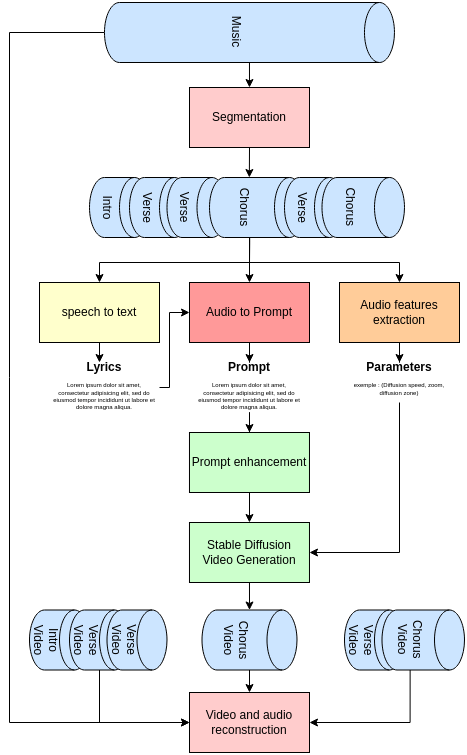

The diagram above was exported from draw.io. Its source (the exported page's mxGraphModel, read from the mxfile embedded in the PNG):
<mxGraphModel dx="1674" dy="743" grid="1" gridSize="10" guides="1" tooltips="1" connect="1" arrows="1" fold="1" page="1" pageScale="1" pageWidth="850" pageHeight="1100" math="0" shadow="0">
  <root>
    <mxCell id="0" />
    <mxCell id="1" parent="0" />
    <mxCell id="e-ZXF8xSXyRiGs1Bme3S-2" value="Intro&lt;br&gt;Video" style="shape=cylinder3;whiteSpace=wrap;html=1;boundedLbl=1;backgroundOutline=1;size=15;rotation=90;fillColor=#CCE5FF;" parent="1" vertex="1">
      <mxGeometry x="50" y="757.5" width="60" height="60" as="geometry" />
    </mxCell>
    <mxCell id="e-ZXF8xSXyRiGs1Bme3S-3" value="Verse Video" style="shape=cylinder3;whiteSpace=wrap;html=1;boundedLbl=1;backgroundOutline=1;size=15;rotation=90;fillColor=#CCE5FF;" parent="1" vertex="1">
      <mxGeometry x="90" y="757.5" width="60" height="60" as="geometry" />
    </mxCell>
    <mxCell id="e-ZXF8xSXyRiGs1Bme3S-4" value="Verse Video" style="shape=cylinder3;whiteSpace=wrap;html=1;boundedLbl=1;backgroundOutline=1;size=15;rotation=90;fillColor=#CCE5FF;" parent="1" vertex="1">
      <mxGeometry x="127.5" y="757.5" width="60" height="60" as="geometry" />
    </mxCell>
    <mxCell id="l23PV9Nh9ZStqGApDxlz-9" style="edgeStyle=orthogonalEdgeStyle;rounded=0;orthogonalLoop=1;jettySize=auto;html=1;exitX=1;exitY=0.5;exitDx=0;exitDy=0;exitPerimeter=0;entryX=0.5;entryY=0;entryDx=0;entryDy=0;" parent="1" source="jOO2P_ryM3PpKAq4Kxtl-1" target="jOO2P_ryM3PpKAq4Kxtl-2" edge="1">
      <mxGeometry relative="1" as="geometry" />
    </mxCell>
    <mxCell id="e-ZXF8xSXyRiGs1Bme3S-11" style="edgeStyle=orthogonalEdgeStyle;rounded=0;orthogonalLoop=1;jettySize=auto;html=1;entryX=0;entryY=0.5;entryDx=0;entryDy=0;" parent="1" source="jOO2P_ryM3PpKAq4Kxtl-1" target="e-ZXF8xSXyRiGs1Bme3S-10" edge="1">
      <mxGeometry relative="1" as="geometry">
        <mxPoint x="10" y="880" as="targetPoint" />
        <Array as="points">
          <mxPoint x="30" y="180" />
          <mxPoint x="30" y="870" />
        </Array>
      </mxGeometry>
    </mxCell>
    <mxCell id="jOO2P_ryM3PpKAq4Kxtl-1" value="Music&lt;br&gt;" style="shape=cylinder3;whiteSpace=wrap;html=1;boundedLbl=1;backgroundOutline=1;size=15;rotation=90;fillColor=#CCE5FF;" parent="1" vertex="1">
      <mxGeometry x="239.98" y="35" width="60" height="290" as="geometry" />
    </mxCell>
    <mxCell id="l23PV9Nh9ZStqGApDxlz-3" style="edgeStyle=orthogonalEdgeStyle;rounded=0;orthogonalLoop=1;jettySize=auto;html=1;exitX=0.5;exitY=1;exitDx=0;exitDy=0;" parent="1" source="jOO2P_ryM3PpKAq4Kxtl-2" edge="1">
      <mxGeometry relative="1" as="geometry">
        <mxPoint x="269.8571428571429" y="325" as="targetPoint" />
      </mxGeometry>
    </mxCell>
    <mxCell id="jOO2P_ryM3PpKAq4Kxtl-2" value="Segmentation" style="rounded=0;whiteSpace=wrap;html=1;fillColor=#FFCCCC;" parent="1" vertex="1">
      <mxGeometry x="210" y="235" width="120" height="60" as="geometry" />
    </mxCell>
    <mxCell id="jOO2P_ryM3PpKAq4Kxtl-3" value="Intro" style="shape=cylinder3;whiteSpace=wrap;html=1;boundedLbl=1;backgroundOutline=1;size=15;rotation=90;fillColor=#CCE5FF;" parent="1" vertex="1">
      <mxGeometry x="110" y="325" width="60" height="60" as="geometry" />
    </mxCell>
    <mxCell id="l23PV9Nh9ZStqGApDxlz-4" style="edgeStyle=orthogonalEdgeStyle;rounded=0;orthogonalLoop=1;jettySize=auto;html=1;exitX=1;exitY=0.5;exitDx=0;exitDy=0;exitPerimeter=0;" parent="1" source="jOO2P_ryM3PpKAq4Kxtl-6" target="jOO2P_ryM3PpKAq4Kxtl-7" edge="1">
      <mxGeometry relative="1" as="geometry">
        <Array as="points">
          <mxPoint x="270" y="385" />
        </Array>
      </mxGeometry>
    </mxCell>
    <mxCell id="l23PV9Nh9ZStqGApDxlz-5" style="edgeStyle=orthogonalEdgeStyle;rounded=0;orthogonalLoop=1;jettySize=auto;html=1;exitX=1;exitY=0.5;exitDx=0;exitDy=0;exitPerimeter=0;entryX=0.5;entryY=0;entryDx=0;entryDy=0;" parent="1" source="jOO2P_ryM3PpKAq4Kxtl-6" target="jOO2P_ryM3PpKAq4Kxtl-10" edge="1">
      <mxGeometry relative="1" as="geometry">
        <Array as="points">
          <mxPoint x="270" y="385" />
          <mxPoint x="270" y="410" />
          <mxPoint x="120" y="410" />
        </Array>
      </mxGeometry>
    </mxCell>
    <mxCell id="l23PV9Nh9ZStqGApDxlz-12" style="edgeStyle=orthogonalEdgeStyle;rounded=0;orthogonalLoop=1;jettySize=auto;html=1;entryX=0.5;entryY=0;entryDx=0;entryDy=0;exitX=0.994;exitY=0.577;exitDx=0;exitDy=0;exitPerimeter=0;" parent="1" source="jOO2P_ryM3PpKAq4Kxtl-6" target="l23PV9Nh9ZStqGApDxlz-11" edge="1">
      <mxGeometry relative="1" as="geometry">
        <Array as="points">
          <mxPoint x="270" y="390" />
          <mxPoint x="270" y="390" />
          <mxPoint x="270" y="410" />
          <mxPoint x="420" y="410" />
        </Array>
      </mxGeometry>
    </mxCell>
    <mxCell id="l23PV9Nh9ZStqGApDxlz-7" style="edgeStyle=orthogonalEdgeStyle;rounded=0;orthogonalLoop=1;jettySize=auto;html=1;" parent="1" source="jOO2P_ryM3PpKAq4Kxtl-7" target="jOO2P_ryM3PpKAq4Kxtl-9" edge="1">
      <mxGeometry relative="1" as="geometry" />
    </mxCell>
    <mxCell id="jOO2P_ryM3PpKAq4Kxtl-7" value="Audio to Prompt" style="rounded=0;whiteSpace=wrap;html=1;fillColor=#FF9999;" parent="1" vertex="1">
      <mxGeometry x="210" y="430" width="120" height="60" as="geometry" />
    </mxCell>
    <mxCell id="l23PV9Nh9ZStqGApDxlz-6" style="edgeStyle=orthogonalEdgeStyle;rounded=0;orthogonalLoop=1;jettySize=auto;html=1;entryX=0.5;entryY=0;entryDx=0;entryDy=0;" parent="1" source="jOO2P_ryM3PpKAq4Kxtl-9" target="px-a4BxQulvwV5SdrxV2-1" edge="1">
      <mxGeometry relative="1" as="geometry">
        <mxPoint x="269.98" y="590" as="targetPoint" />
      </mxGeometry>
    </mxCell>
    <mxCell id="jOO2P_ryM3PpKAq4Kxtl-9" value="&lt;h1 style=&quot;&quot;&gt;Prompt&lt;/h1&gt;&lt;p&gt;Lorem ipsum dolor sit amet, consectetur adipisicing elit, sed do eiusmod tempor incididunt ut labore et dolore magna aliqua.&lt;/p&gt;" style="text;html=1;strokeColor=none;fillColor=none;spacing=5;spacingTop=-20;whiteSpace=wrap;overflow=hidden;rounded=0;fontSize=6;align=center;" parent="1" vertex="1">
      <mxGeometry x="214.98" y="510" width="110" height="50" as="geometry" />
    </mxCell>
    <mxCell id="l23PV9Nh9ZStqGApDxlz-8" style="edgeStyle=orthogonalEdgeStyle;rounded=0;orthogonalLoop=1;jettySize=auto;html=1;entryX=0.455;entryY=0;entryDx=0;entryDy=0;entryPerimeter=0;" parent="1" source="jOO2P_ryM3PpKAq4Kxtl-10" target="jOO2P_ryM3PpKAq4Kxtl-11" edge="1">
      <mxGeometry relative="1" as="geometry" />
    </mxCell>
    <mxCell id="jOO2P_ryM3PpKAq4Kxtl-10" value="speech to text" style="rounded=0;whiteSpace=wrap;html=1;fillColor=#FFFFCC;" parent="1" vertex="1">
      <mxGeometry x="59.999999999999986" y="430" width="120" height="60" as="geometry" />
    </mxCell>
    <mxCell id="l23PV9Nh9ZStqGApDxlz-2" style="edgeStyle=orthogonalEdgeStyle;rounded=0;orthogonalLoop=1;jettySize=auto;html=1;entryX=0;entryY=0.5;entryDx=0;entryDy=0;" parent="1" source="jOO2P_ryM3PpKAq4Kxtl-11" target="jOO2P_ryM3PpKAq4Kxtl-7" edge="1">
      <mxGeometry relative="1" as="geometry">
        <Array as="points">
          <mxPoint x="190" y="535" />
          <mxPoint x="190" y="460" />
        </Array>
      </mxGeometry>
    </mxCell>
    <mxCell id="jOO2P_ryM3PpKAq4Kxtl-11" value="&lt;h1 style=&quot;&quot;&gt;Lyrics&lt;/h1&gt;&lt;p&gt;Lorem ipsum dolor sit amet, consectetur adipisicing elit, sed do eiusmod tempor incididunt ut labore et dolore magna aliqua.&lt;/p&gt;" style="text;html=1;strokeColor=none;fillColor=none;spacing=5;spacingTop=-20;whiteSpace=wrap;overflow=hidden;rounded=0;fontSize=6;align=center;" parent="1" vertex="1">
      <mxGeometry x="70" y="510" width="110" height="50" as="geometry" />
    </mxCell>
    <mxCell id="l23PV9Nh9ZStqGApDxlz-20" style="edgeStyle=orthogonalEdgeStyle;rounded=0;orthogonalLoop=1;jettySize=auto;html=1;exitX=0.5;exitY=1;exitDx=0;exitDy=0;entryX=0;entryY=0.5;entryDx=0;entryDy=0;entryPerimeter=0;" parent="1" source="l23PV9Nh9ZStqGApDxlz-10" target="l23PV9Nh9ZStqGApDxlz-19" edge="1">
      <mxGeometry relative="1" as="geometry" />
    </mxCell>
    <mxCell id="l23PV9Nh9ZStqGApDxlz-10" value="Stable Diffusion &lt;br&gt;Video Generation" style="rounded=0;whiteSpace=wrap;html=1;fillColor=#CCFFCC;" parent="1" vertex="1">
      <mxGeometry x="209.98" y="670" width="120" height="60" as="geometry" />
    </mxCell>
    <mxCell id="l23PV9Nh9ZStqGApDxlz-15" style="edgeStyle=orthogonalEdgeStyle;rounded=0;orthogonalLoop=1;jettySize=auto;html=1;entryX=0.5;entryY=0;entryDx=0;entryDy=0;" parent="1" source="l23PV9Nh9ZStqGApDxlz-11" target="l23PV9Nh9ZStqGApDxlz-14" edge="1">
      <mxGeometry relative="1" as="geometry" />
    </mxCell>
    <mxCell id="l23PV9Nh9ZStqGApDxlz-11" value="Audio features extraction" style="rounded=0;whiteSpace=wrap;html=1;fillColor=#FFCC99;" parent="1" vertex="1">
      <mxGeometry x="360" y="430" width="120" height="60" as="geometry" />
    </mxCell>
    <mxCell id="l23PV9Nh9ZStqGApDxlz-16" style="edgeStyle=orthogonalEdgeStyle;rounded=0;orthogonalLoop=1;jettySize=auto;html=1;entryX=1;entryY=0.5;entryDx=0;entryDy=0;exitX=0.5;exitY=1;exitDx=0;exitDy=0;" parent="1" source="l23PV9Nh9ZStqGApDxlz-14" target="l23PV9Nh9ZStqGApDxlz-10" edge="1">
      <mxGeometry relative="1" as="geometry" />
    </mxCell>
    <mxCell id="l23PV9Nh9ZStqGApDxlz-14" value="&lt;h1 style=&quot;&quot;&gt;Parameters&lt;/h1&gt;&lt;p&gt;exemple : (Diffusion speed, zoom, diffusion zone)&lt;/p&gt;&lt;p&gt;&lt;br&gt;&lt;/p&gt;" style="text;html=1;strokeColor=none;fillColor=none;spacing=5;spacingTop=-20;whiteSpace=wrap;overflow=hidden;rounded=0;fontSize=6;align=center;" parent="1" vertex="1">
      <mxGeometry x="365" y="510" width="110" height="40" as="geometry" />
    </mxCell>
    <mxCell id="l23PV9Nh9ZStqGApDxlz-17" value="Verse" style="shape=cylinder3;whiteSpace=wrap;html=1;boundedLbl=1;backgroundOutline=1;size=15;rotation=90;fillColor=#CCE5FF;" parent="1" vertex="1">
      <mxGeometry x="150" y="325" width="60" height="60" as="geometry" />
    </mxCell>
    <mxCell id="l23PV9Nh9ZStqGApDxlz-18" value="Verse" style="shape=cylinder3;whiteSpace=wrap;html=1;boundedLbl=1;backgroundOutline=1;size=15;rotation=90;fillColor=#CCE5FF;" parent="1" vertex="1">
      <mxGeometry x="187.5" y="325" width="60" height="60" as="geometry" />
    </mxCell>
    <mxCell id="jOO2P_ryM3PpKAq4Kxtl-6" value="Chorus&lt;br&gt;" style="shape=cylinder3;whiteSpace=wrap;html=1;boundedLbl=1;backgroundOutline=1;size=15;rotation=90;fillColor=#CCE5FF;" parent="1" vertex="1">
      <mxGeometry x="247.5" y="307.5" width="60" height="95" as="geometry" />
    </mxCell>
    <mxCell id="jOO2P_ryM3PpKAq4Kxtl-5" value="Verse" style="shape=cylinder3;whiteSpace=wrap;html=1;boundedLbl=1;backgroundOutline=1;size=15;rotation=90;fillColor=#CCE5FF;" parent="1" vertex="1">
      <mxGeometry x="305" y="325" width="60" height="60" as="geometry" />
    </mxCell>
    <mxCell id="jOO2P_ryM3PpKAq4Kxtl-4" value="Chorus" style="shape=cylinder3;whiteSpace=wrap;html=1;boundedLbl=1;backgroundOutline=1;size=15;rotation=90;fillColor=#CCE5FF;" parent="1" vertex="1">
      <mxGeometry x="353.75" y="313.75" width="60" height="82.5" as="geometry" />
    </mxCell>
    <mxCell id="l23PV9Nh9ZStqGApDxlz-19" value="Chorus&lt;br&gt;Video" style="shape=cylinder3;whiteSpace=wrap;html=1;boundedLbl=1;backgroundOutline=1;size=15;rotation=90;fillColor=#CCE5FF;" parent="1" vertex="1">
      <mxGeometry x="240" y="740" width="60" height="95" as="geometry" />
    </mxCell>
    <mxCell id="px-a4BxQulvwV5SdrxV2-2" style="edgeStyle=orthogonalEdgeStyle;rounded=0;orthogonalLoop=1;jettySize=auto;html=1;entryX=0.5;entryY=0;entryDx=0;entryDy=0;" parent="1" source="px-a4BxQulvwV5SdrxV2-1" target="l23PV9Nh9ZStqGApDxlz-10" edge="1">
      <mxGeometry relative="1" as="geometry" />
    </mxCell>
    <mxCell id="px-a4BxQulvwV5SdrxV2-1" value="Prompt enhancement" style="rounded=0;whiteSpace=wrap;html=1;fillColor=#CCFFCC;" parent="1" vertex="1">
      <mxGeometry x="209.98" y="580" width="120" height="60" as="geometry" />
    </mxCell>
    <mxCell id="e-ZXF8xSXyRiGs1Bme3S-1" value="" style="endArrow=classic;html=1;rounded=0;exitX=1;exitY=0.5;exitDx=0;exitDy=0;exitPerimeter=0;" parent="1" source="l23PV9Nh9ZStqGApDxlz-19" edge="1">
      <mxGeometry width="50" height="50" relative="1" as="geometry">
        <mxPoint x="360" y="690" as="sourcePoint" />
        <mxPoint x="270" y="840" as="targetPoint" />
      </mxGeometry>
    </mxCell>
    <mxCell id="e-ZXF8xSXyRiGs1Bme3S-5" value="Verse&lt;br&gt;Video" style="shape=cylinder3;whiteSpace=wrap;html=1;boundedLbl=1;backgroundOutline=1;size=15;rotation=90;fillColor=#CCE5FF;" parent="1" vertex="1">
      <mxGeometry x="365" y="757.5" width="60" height="60" as="geometry" />
    </mxCell>
    <mxCell id="e-ZXF8xSXyRiGs1Bme3S-9" style="edgeStyle=orthogonalEdgeStyle;rounded=0;orthogonalLoop=1;jettySize=auto;html=1;exitX=1;exitY=0;exitDx=0;exitDy=54.375;exitPerimeter=0;entryX=1;entryY=0.5;entryDx=0;entryDy=0;" parent="1" source="e-ZXF8xSXyRiGs1Bme3S-6" target="e-ZXF8xSXyRiGs1Bme3S-10" edge="1">
      <mxGeometry relative="1" as="geometry">
        <mxPoint x="430.3703703703702" y="840" as="targetPoint" />
      </mxGeometry>
    </mxCell>
    <mxCell id="e-ZXF8xSXyRiGs1Bme3S-6" value="Chorus&lt;br&gt;Video" style="shape=cylinder3;whiteSpace=wrap;html=1;boundedLbl=1;backgroundOutline=1;size=15;rotation=90;fillColor=#CCE5FF;" parent="1" vertex="1">
      <mxGeometry x="413.75" y="746.25" width="60" height="82.5" as="geometry" />
    </mxCell>
    <mxCell id="e-ZXF8xSXyRiGs1Bme3S-7" value="" style="endArrow=classic;html=1;rounded=0;exitX=1;exitY=0.5;exitDx=0;exitDy=0;exitPerimeter=0;entryX=0;entryY=0.5;entryDx=0;entryDy=0;" parent="1" source="e-ZXF8xSXyRiGs1Bme3S-3" target="e-ZXF8xSXyRiGs1Bme3S-10" edge="1">
      <mxGeometry width="50" height="50" relative="1" as="geometry">
        <mxPoint x="360" y="810" as="sourcePoint" />
        <mxPoint x="120" y="840" as="targetPoint" />
        <Array as="points">
          <mxPoint x="120" y="870" />
        </Array>
      </mxGeometry>
    </mxCell>
    <mxCell id="e-ZXF8xSXyRiGs1Bme3S-10" value="Video and audio reconstruction" style="rounded=0;whiteSpace=wrap;html=1;fillColor=#FFCCCC;" parent="1" vertex="1">
      <mxGeometry x="210" y="840" width="120" height="60" as="geometry" />
    </mxCell>
  </root>
</mxGraphModel>